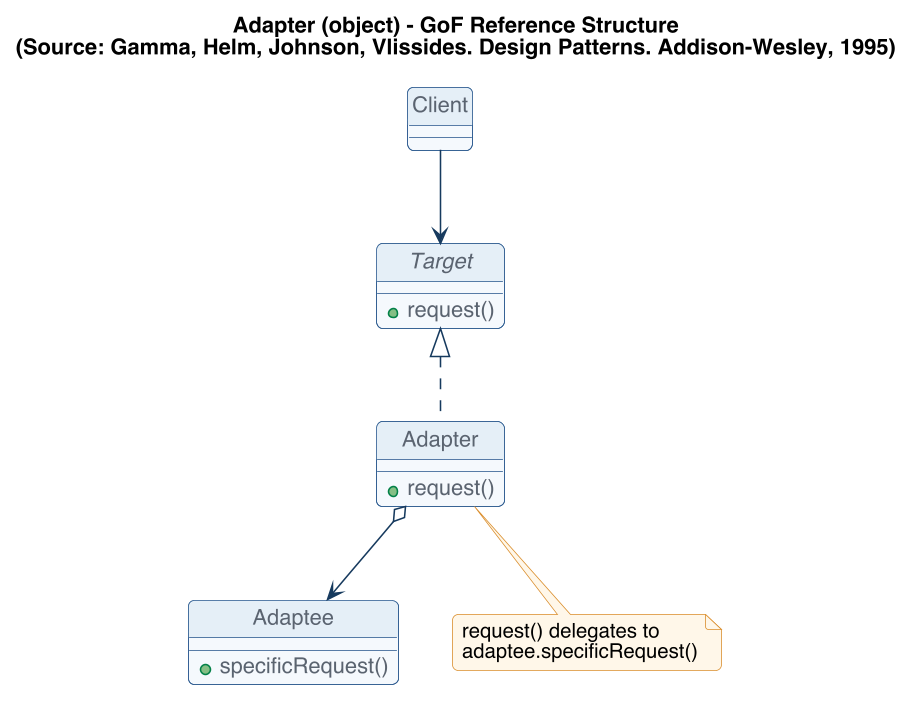

The diagram above was rendered by PlantUML. Its source (embedded in the PNG):
@startuml ref-adapter
!include _style.puml
title Adapter (object) - GoF Reference Structure\n(Source: Gamma, Helm, Johnson, Vlissides. Design Patterns. Addison-Wesley, 1995)
class Client
interface Target {
  +request()
}
class Adapter {
  +request()
}
class Adaptee {
  +specificRequest()
}
Target <|.. Adapter
Adapter o--> Adaptee
Client --> Target
note bottom of Adapter : request() delegates to\nadaptee.specificRequest()
@enduml